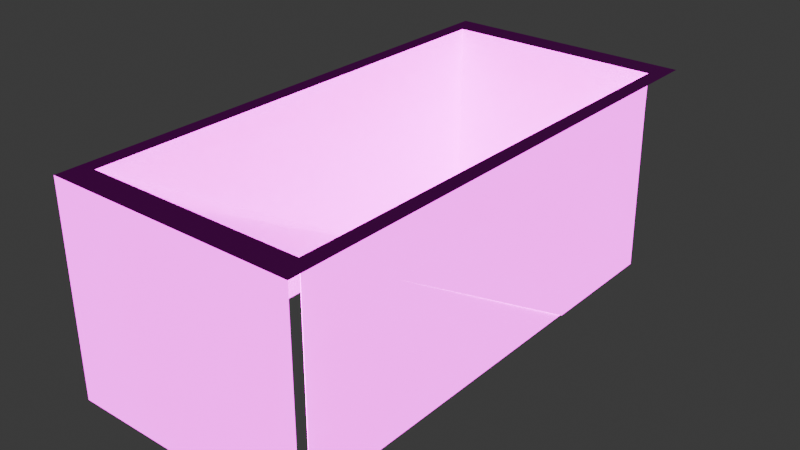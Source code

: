 # Source: dice_box_spaceship.blend  (saved by Blender 4.0.36; exported with 4.5.12 LTS)
import bpy
from mathutils import Matrix  # noqa: F401  (used for matrix-valued properties, if any)

bpy.ops.wm.read_factory_settings(use_empty=True)
scene = bpy.context.scene
scene.name = 'Scene'

# ---- collections
col_collection = bpy.data.collections.new('Collection'); scene.collection.children.link(col_collection)

# ---- images (referenced by path relative to the original .blend; pixels are not part of the script)
import os
ASSET_DIR = os.environ.get("B2B_ASSET_DIR", "")  # directory of the original .blend (textures are referenced by path, not embedded)
HERE = os.path.dirname(os.path.abspath(__file__))  # packed textures are extracted next to this script under _unpacked/

def load_image(name, relpath, width, height, colorspace="sRGB"):
    """Load a texture the original file referenced (path relative to the .blend, or extracted next to this script)."""
    p = next((c for c in (os.path.join(HERE, relpath), os.path.join(ASSET_DIR, relpath)) if relpath and os.path.exists(c)), "")
    if p:
        img = bpy.data.images.load(p, check_existing=True)
        img.name = name
    else:  # same state as the original file: an image datablock whose file is absent (Cycles renders it pink)
        img = bpy.data.images.new(name, width, height)
        img.source = "FILE"
        img.filepath = "//" + (relpath or name)
    img.colorspace_settings.name = colorspace
    return img
img_lit_tiles_albedo_png = load_image('lit_tiles_albedo.png', 'lit_tiles_albedo.png', 1024, 1024, 'sRGB')
img_lit_tiles_displace_exr = load_image('lit_tiles_displace.exr', 'lit_tiles_displace.exr', 1024, 1024, 'Linear Rec.709')
img_diamond_plate_albedo_png = load_image('diamond_plate_albedo.png', 'diamond_plate_albedo.png', 1024, 1024, 'sRGB')
img_diamond_plate_normal_png = load_image('diamond_plate_normal.png', 'diamond_plate_normal.png', 1024, 1024, 'sRGB')
img_diamond_plate_displace_exr = load_image('diamond_plate_displace.exr', 'diamond_plate_displace.exr', 1024, 1024, 'Linear Rec.709')
img_metal_grid_albedo_png = load_image('metal_grid_albedo.png', 'metal_grid_albedo.png', 1024, 1024, 'sRGB')

# ---- materials (node trees are filled in below, after node groups)
mat_glowtiles = bpy.data.materials.new('GlowTiles')
mat_diamondplatesteel = bpy.data.materials.new('DiamondPlateSteel')
mat_windows = bpy.data.materials.new('Windows')
mat_windows.preview_render_type = 'FLAT'

# ---- material node trees
mat_glowtiles.use_nodes = True; mat_glowtiles.node_tree.nodes.clear()
_N = mat_glowtiles.node_tree.nodes; _L = mat_glowtiles.node_tree.links
n0 = _N.new('ShaderNodeBsdfPrincipled'); n0.name = 'Principled BSDF'; n0.location = (10, 300)
n0.inputs[3].default_value = 1.45
n0.inputs[28].default_value = 3.4
n1 = _N.new('ShaderNodeTexImage'); n1.name = 'Image Texture'; n1.location = (-369, 187)
n1.image = img_lit_tiles_albedo_png
n2 = _N.new('ShaderNodeTexImage'); n2.name = 'Image Texture.001'; n2.location = (270, 224)
n2.image = img_lit_tiles_displace_exr
n3 = _N.new('ShaderNodeDisplacement'); n3.name = 'Displacement'; n3.location = (583, 247)
n3.inputs[2].default_value = 1.0
n4 = _N.new('ShaderNodeOutputMaterial'); n4.name = 'Material Output'; n4.location = (791, 318)
_L.new(n0.outputs[0], n4.inputs[0])
_L.new(n1.outputs[0], n0.inputs[0])
_L.new(n1.outputs[0], n0.inputs[27])
_L.new(n2.outputs[0], n3.inputs[0])
_L.new(n3.outputs[0], n4.inputs[2])
n4.is_active_output = True
mat_diamondplatesteel.use_nodes = True; mat_diamondplatesteel.node_tree.nodes.clear()
_N = mat_diamondplatesteel.node_tree.nodes; _L = mat_diamondplatesteel.node_tree.links
n0 = _N.new('ShaderNodeBsdfPrincipled'); n0.name = 'Principled BSDF'; n0.location = (-182, 281)
n0.inputs[1].default_value = 0.6764
n0.inputs[2].default_value = 0.1055
n0.inputs[3].default_value = 1.45
n1 = _N.new('ShaderNodeTexImage'); n1.name = 'Image Texture'; n1.location = (-565, 309)
n1.image = img_diamond_plate_albedo_png
n2 = _N.new('ShaderNodeTexImage'); n2.name = 'Image Texture.002'; n2.location = (-568, 3)
n2.image = img_diamond_plate_normal_png
n3 = _N.new('ShaderNodeTexImage'); n3.name = 'Image Texture.001'; n3.location = (87, 195)
n3.image = img_diamond_plate_displace_exr
n4 = _N.new('ShaderNodeDisplacement'); n4.name = 'Displacement'; n4.location = (386, 171)
n4.inputs[2].default_value = 1.0
n5 = _N.new('ShaderNodeOutputMaterial'); n5.name = 'Material Output'; n5.location = (623, 283)
_L.new(n0.outputs[0], n5.inputs[0])
_L.new(n1.outputs[0], n0.inputs[0])
_L.new(n2.outputs[0], n0.inputs[5])
_L.new(n3.outputs[0], n4.inputs[0])
_L.new(n4.outputs[0], n5.inputs[2])
n5.is_active_output = True
mat_windows.use_nodes = True; mat_windows.node_tree.nodes.clear()
_N = mat_windows.node_tree.nodes; _L = mat_windows.node_tree.links
n0 = _N.new('ShaderNodeAmbientOcclusion'); n0.name = 'Ambient Occlusion'; n0.location = (30, 834)
n1 = _N.new('ShaderNodeOutputMaterial'); n1.name = 'Material Output'; n1.location = (317, 316)
n1.target = 'CYCLES'
n2 = _N.new('ShaderNodeBsdfPrincipled'); n2.name = 'Principled BSDF'; n2.location = (-10, 315)
n2.inputs[1].default_value = 0.5818
n2.inputs[2].default_value = 0.2691
n2.inputs[3].default_value = 1.6
n2.inputs[18].default_value = 1.0
n2.inputs[27].default_value = (1.0, 1.0, 1.0, 0.0)
n3 = _N.new('ShaderNodeTexImage'); n3.name = 'Image Texture'; n3.location = (-451, 286)
n3.image = img_metal_grid_albedo_png
_L.new(n2.outputs[0], n1.inputs[0])
_L.new(n3.outputs[0], n2.inputs[0])
_L.new(n3.outputs[1], n2.inputs[4])
n1.is_active_output = True

# ---- world
world_world = bpy.data.worlds.new('World'); scene.world = world_world
world_world.use_nodes = True; world_world.node_tree.nodes.clear()
_N = world_world.node_tree.nodes; _L = world_world.node_tree.links
n0 = _N.new('ShaderNodeOutputWorld'); n0.name = 'World Output'; n0.location = (300, 300)
n1 = _N.new('ShaderNodeBackground'); n1.name = 'Background'; n1.location = (10, 300)
n1.inputs[0].default_value = (0.05088, 0.05088, 0.05088, 1.0)
_L.new(n1.outputs[0], n0.inputs[0])
n0.is_active_output = True
world_world.color = (0.05088, 0.05088, 0.05088)
world_world.use_sun_shadow = False
world_world.sun_shadow_jitter_overblur = 0.0

# ---- meshes
me_cube_001 = bpy.data.meshes.new('Cube.001')
me_cube_001.from_pydata([(-2.398, -5.0, -2.0), (-2.132, 2.035, -1.95), (-2.398, -5.0, 2.0), (-2.132, 4.548, -1.95), (-2.398, 5.0, 2.0), (2.398, -5.0, -2.0), (2.132, 2.035, -1.95), (2.398, -5.0, 2.0), (2.132, 4.548, -1.95), (2.398, 5.0, 2.0), (2.098, 4.5, 2.0), (-2.098, 4.5, 2.0), (-2.098, -4.5, 2.0), (2.098, -4.5, 2.0), (-2.098, -4.5, -1.95), (-2.098, 4.5, -1.95), (2.098, -4.5, -1.95), (2.098, 4.5, -1.95), (2.098, 4.5, 2.0), (-2.098, 4.5, 2.0), (-2.098, -4.5, 2.0), (2.098, -4.5, 2.0), (2.108, -4.5, -1.95), (2.108, 4.5, -1.95), (2.108, 4.5, 2.0), (2.108, -4.5, 2.0), (-2.108, -4.5, -1.95), (-2.108, 4.5, -1.95), (-2.108, 4.5, 2.0), (-2.108, -4.5, 2.0), (-2.098, 4.51, -1.95), (2.098, 4.51, -1.95), (2.098, 4.51, 2.0), (-2.098, 4.51, 2.0)], [], [(5, 7, 2, 0), (12, 2, 7, 13), (13, 7, 9, 4, 2, 12, 11, 10), (12, 1, 3, 11), (11, 3, 8, 10), (8, 6, 13, 10), (3, 1, 6, 8), (20, 14, 15, 19), (19, 15, 17, 18), (17, 16, 21, 18), (23, 24, 25, 22), (29, 28, 27, 26), (33, 32, 31, 30)])
me_cube_001.polygons.foreach_set('material_index', [0, 1, 1, 0, 0, 0, 2, 0, 0, 0, 0, 0, 0])
_uv = me_cube_001.uv_layers.new(name='UVMap')
_uv.uv.foreach_set('vector', [5.296, 6.905, -5.074, 6.905, -5.074, -5.528, 5.296, -5.528, -0.684, -1.475, -0.8007, -1.67, 1.067, -1.67, 0.9504, -1.475, 0.9504, -1.475, 1.067, -1.67, 1.067, 2.225, -0.8007, 2.225, -0.8007, -1.67, -0.684, -1.475, -0.684, 2.03, 0.9504, 2.03, 0.3486, 0.3922, 0.5207, 0.3922, 0.5207, 0.7843, 0.3486, 0.7843, 0.6928, 0.3922, 0.8649, 0.3922, 0.8649, 0.6972, 0.6928, 0.6972, 0.6928, 0.3922, 0.6928, 0.7843, 0.5207, 0.7843, 0.5207, 0.3922, -0.3812, 0.1517, -0.3812, -0.9942, 1.316, -0.9942, 1.316, 0.1517, -7.486, -8.106, 1.024, -8.106, 1.024, 9.994, -7.486, 9.994, -2.484, -4.031, 6.043, -4.031, 6.043, 5.028, -2.484, 5.028, 10.03, -9.002, 10.03, 10.39, 1.52, 10.39, 1.52, -9.002, 0.4859, 1.0, 0.2664, 1.0, 0.2664, 0.5, 0.4859, 0.5, 0.4859, 1.0, 0.4859, 0.5, 0.7053, 0.5, 0.7053, 1.0, 0.7053, 0.9663, 0.7053, 0.7331, 0.9248, 0.7331, 0.9248, 0.9663])
me_cube_001.materials.append(mat_glowtiles)
me_cube_001.materials.append(mat_diamondplatesteel)
me_cube_001.materials.append(mat_windows)
me_cube_001.update()
me_plane = bpy.data.meshes.new('Plane')
me_plane.from_pydata([(-2.098, -4.499, 2.0), (2.098, -4.499, 2.0), (-2.098, 2.039, -1.952), (2.098, 2.039, -1.952)], [], [(0, 1, 3, 2)])
me_plane.polygons.foreach_set('material_index', [2])
_uv = me_plane.uv_layers.new(name='UVMap')
_uv.uv.foreach_set('vector', [0.8671, 1.807, -0.7983, 1.807, -0.7983, -0.9809, 0.8671, -0.9809])
me_plane.materials.append(mat_diamondplatesteel)
me_plane.materials.append(mat_glowtiles)
me_plane.materials.append(mat_windows)
me_plane.update()

# ---- objects
ob_dicebox_col = bpy.data.objects.new('DiceBox-col', me_cube_001)
ob_boxslope_col = bpy.data.objects.new('BoxSlope-col', me_plane)

# ---- transforms, parenting, visibility, modifiers, constraints
ob_dicebox_col.location = (0.0, 0.0, 0.0)
ob_boxslope_col.location = (0.0, 0.0, 0.0)

# ---- collection membership
col_collection.objects.link(ob_dicebox_col)
col_collection.objects.link(ob_boxslope_col)

# ---- scene / render settings (as saved in the file)
scene.frame_start = 1; scene.frame_end = 250; scene.frame_set(1)
scene.render.engine = 'CYCLES'
scene.cycles.sampling_pattern = 'TABULATED_SOBOL'
scene.cycles.transparent_max_bounces = 20
bpy.context.view_layer.update()

# ---- added for rendering (the .blend has no active camera): camera
cam_auto = bpy.data.cameras.new('AutoCamera')
cam_auto.lens = 50.0
cam_auto.sensor_width = 36.0
cam_auto.clip_end = 1000.0
ob_auto_camera = bpy.data.objects.new('AutoCamera', cam_auto)
scene.collection.objects.link(ob_auto_camera)
ob_auto_camera.location = (10.9082, -13.0898, 8.72656)
ob_auto_camera.rotation_euler = (1.09748, -7.21219e-08, 0.694738)
scene.camera = ob_auto_camera
bpy.context.view_layer.update()
